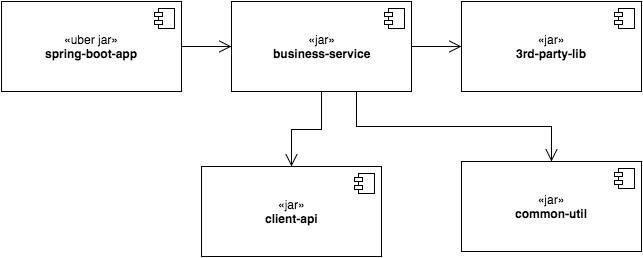

The diagram above was exported from draw.io. Its source (the exported page's mxGraphModel, read from the mxfile embedded in the PNG):
<mxGraphModel dx="954" dy="630" grid="1" gridSize="10" guides="1" tooltips="1" connect="1" arrows="1" fold="1" page="1" pageScale="1" pageWidth="826" pageHeight="1169" background="#ffffff" math="0" shadow="0">
  <root>
    <mxCell id="0" />
    <mxCell id="1" parent="0" />
    <mxCell id="2" value="&lt;span&gt;«&lt;/span&gt;&lt;span&gt;jar&lt;/span&gt;&lt;span&gt;»&lt;/span&gt;&lt;br&gt;&lt;b&gt;client-api&lt;/b&gt;" style="html=1;" vertex="1" parent="1">
      <mxGeometry x="220" y="245" width="180" height="90" as="geometry" />
    </mxCell>
    <mxCell id="3" value="" style="shape=component;jettyWidth=8;jettyHeight=4;" vertex="1" parent="2">
      <mxGeometry x="1" width="20" height="20" relative="1" as="geometry">
        <mxPoint x="-27" y="7" as="offset" />
      </mxGeometry>
    </mxCell>
    <mxCell id="4" value="&lt;span&gt;«&lt;/span&gt;&lt;span&gt;jar&lt;/span&gt;&lt;span&gt;»&lt;/span&gt;&lt;br&gt;&lt;b&gt;3rd-party-lib&lt;/b&gt;" style="html=1;" vertex="1" parent="1">
      <mxGeometry x="480" y="80" width="180" height="90" as="geometry" />
    </mxCell>
    <mxCell id="5" value="" style="shape=component;jettyWidth=8;jettyHeight=4;" vertex="1" parent="4">
      <mxGeometry x="1" width="20" height="20" relative="1" as="geometry">
        <mxPoint x="-27" y="7" as="offset" />
      </mxGeometry>
    </mxCell>
    <mxCell id="14" style="edgeStyle=orthogonalEdgeStyle;rounded=0;html=1;entryX=0.5;entryY=0;startArrow=none;startFill=0;endArrow=open;endFill=0;endSize=10;jettySize=auto;orthogonalLoop=1;strokeColor=#000000;" edge="1" parent="1" source="6" target="2">
      <mxGeometry relative="1" as="geometry" />
    </mxCell>
    <mxCell id="15" style="edgeStyle=orthogonalEdgeStyle;rounded=0;html=1;startArrow=none;startFill=0;endArrow=open;endFill=0;endSize=10;jettySize=auto;orthogonalLoop=1;strokeColor=#000000;exitX=0.75;exitY=1;" edge="1" parent="1" source="6" target="8">
      <mxGeometry relative="1" as="geometry">
        <Array as="points">
          <mxPoint x="375" y="205" />
          <mxPoint x="570" y="205" />
        </Array>
      </mxGeometry>
    </mxCell>
    <mxCell id="16" style="edgeStyle=orthogonalEdgeStyle;rounded=0;html=1;exitX=1;exitY=0.5;entryX=0;entryY=0.5;startArrow=none;startFill=0;endArrow=open;endFill=0;endSize=10;jettySize=auto;orthogonalLoop=1;strokeColor=#000000;" edge="1" parent="1" source="6" target="4">
      <mxGeometry relative="1" as="geometry" />
    </mxCell>
    <mxCell id="6" value="&lt;span&gt;«&lt;/span&gt;&lt;span&gt;jar&lt;/span&gt;&lt;span&gt;»&lt;/span&gt;&lt;br&gt;&lt;b&gt;business-service&lt;/b&gt;" style="html=1;" vertex="1" parent="1">
      <mxGeometry x="250" y="80" width="180" height="90" as="geometry" />
    </mxCell>
    <mxCell id="7" value="" style="shape=component;jettyWidth=8;jettyHeight=4;" vertex="1" parent="6">
      <mxGeometry x="1" width="20" height="20" relative="1" as="geometry">
        <mxPoint x="-27" y="7" as="offset" />
      </mxGeometry>
    </mxCell>
    <mxCell id="8" value="&lt;span&gt;«&lt;/span&gt;jar&lt;span&gt;»&lt;/span&gt;&lt;br&gt;&lt;b&gt;common-util&lt;/b&gt;" style="html=1;" vertex="1" parent="1">
      <mxGeometry x="480" y="240" width="180" height="90" as="geometry" />
    </mxCell>
    <mxCell id="9" value="" style="shape=component;jettyWidth=8;jettyHeight=4;" vertex="1" parent="8">
      <mxGeometry x="1" width="20" height="20" relative="1" as="geometry">
        <mxPoint x="-27" y="7" as="offset" />
      </mxGeometry>
    </mxCell>
    <mxCell id="19" style="edgeStyle=orthogonalEdgeStyle;rounded=0;html=1;exitX=1;exitY=0.5;entryX=0;entryY=0.5;startArrow=none;startFill=0;endArrow=open;endFill=0;endSize=10;jettySize=auto;orthogonalLoop=1;strokeColor=#000000;" edge="1" parent="1" source="17" target="6">
      <mxGeometry relative="1" as="geometry" />
    </mxCell>
    <mxCell id="17" value="&lt;span&gt;«&lt;/span&gt;&lt;span&gt;uber jar&lt;/span&gt;&lt;span&gt;»&lt;/span&gt;&lt;br&gt;&lt;b&gt;spring-boot-app&lt;/b&gt;" style="html=1;" vertex="1" parent="1">
      <mxGeometry x="20" y="80" width="180" height="90" as="geometry" />
    </mxCell>
    <mxCell id="18" value="" style="shape=component;jettyWidth=8;jettyHeight=4;" vertex="1" parent="17">
      <mxGeometry x="1" width="20" height="20" relative="1" as="geometry">
        <mxPoint x="-27" y="7" as="offset" />
      </mxGeometry>
    </mxCell>
  </root>
</mxGraphModel>